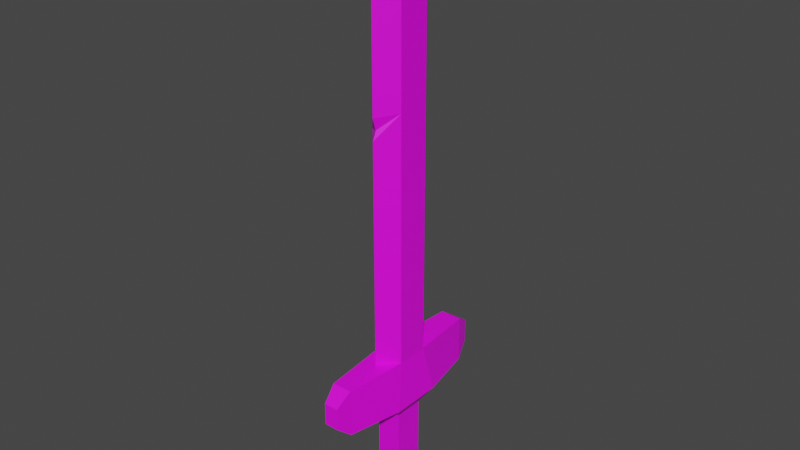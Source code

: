 # Source: WoodenSword.blend  (saved by Blender 2.81.16; exported with 4.5.12 LTS)
import bpy
from mathutils import Matrix  # noqa: F401  (used for matrix-valued properties, if any)

bpy.ops.wm.read_factory_settings(use_empty=True)
scene = bpy.context.scene
scene.name = 'Scene'

# ---- collections
col_collection = bpy.data.collections.new('Collection'); scene.collection.children.link(col_collection)

# ---- images (referenced by path relative to the original .blend; pixels are not part of the script)
import os
ASSET_DIR = os.environ.get("B2B_ASSET_DIR", "")  # directory of the original .blend (textures are referenced by path, not embedded)
HERE = os.path.dirname(os.path.abspath(__file__))  # packed textures are extracted next to this script under _unpacked/

def load_image(name, relpath, width, height, colorspace="sRGB"):
    """Load a texture the original file referenced (path relative to the .blend, or extracted next to this script)."""
    p = next((c for c in (os.path.join(HERE, relpath), os.path.join(ASSET_DIR, relpath)) if relpath and os.path.exists(c)), "")
    if p:
        img = bpy.data.images.load(p, check_existing=True)
        img.name = name
    else:  # same state as the original file: an image datablock whose file is absent (Cycles renders it pink)
        img = bpy.data.images.new(name, width, height)
        img.source = "FILE"
        img.filepath = "//" + (relpath or name)
    img.colorspace_settings.name = colorspace
    return img
img_colorpalette_png_001 = load_image('ColorPalette.png.001', 'ColorPalette.png', 1024, 1024, 'sRGB')

# ---- materials (node trees are filled in below, after node groups)
mat_material_003 = bpy.data.materials.new('Material.003')
mat_material_003.use_transparent_shadow = False

# ---- material node trees
mat_material_003.use_nodes = True; mat_material_003.node_tree.nodes.clear()
_N = mat_material_003.node_tree.nodes; _L = mat_material_003.node_tree.links
n0 = _N.new('ShaderNodeOutputMaterial'); n0.name = 'Material Output'; n0.location = (300, 300)
n1 = _N.new('ShaderNodeBsdfPrincipled'); n1.name = 'Principled BSDF'; n1.location = (10, 300)
n1.distribution = 'GGX'
n1.subsurface_method = 'BURLEY'
n1.inputs[3].default_value = 1.45
n1.inputs[27].default_value = (0.0, 0.0, 0.0, 1.0)
n1.inputs[28].default_value = 1.0
n2 = _N.new('ShaderNodeTexImage'); n2.name = 'Image Texture'; n2.location = (-354, 192)
n2.image = img_colorpalette_png_001
_L.new(n1.outputs[0], n0.inputs[0])
_L.new(n2.outputs[0], n1.inputs[0])
n0.is_active_output = True

# ---- world
world_world = bpy.data.worlds.new('World'); scene.world = world_world
world_world.use_nodes = True; world_world.node_tree.nodes.clear()
_N = world_world.node_tree.nodes; _L = world_world.node_tree.links
n0 = _N.new('ShaderNodeOutputWorld'); n0.name = 'World Output'; n0.location = (300, 300)
n1 = _N.new('ShaderNodeBackground'); n1.name = 'Background'; n1.location = (10, 300)
n1.inputs[0].default_value = (0.05088, 0.05088, 0.05088, 1.0)
_L.new(n1.outputs[0], n0.inputs[0])
n0.is_active_output = True
world_world.color = (0.05088, 0.05088, 0.05088)
world_world.use_sun_shadow = False
world_world.sun_shadow_jitter_overblur = 0.0

# ---- meshes
me_cube_001 = bpy.data.meshes.new('Cube.001')
me_cube_001.from_pydata([(-0.7354, -0.6237, -1.0), (-0.7354, -0.6237, 0.9137), (-0.7354, 0.6486, -1.0), (-0.7354, 0.6486, 0.9137), (0.7354, -0.6237, -1.0), (0.7354, -0.6237, 0.912), (0.7354, 0.6486, -1.0), (0.7354, 0.6486, 0.912), (-1.371e-08, 1.457, 0.8755), (-1.371e-08, 1.457, -1.0), (-1.371e-08, -1.313, -1.0), (-1.371e-08, -1.313, 0.8755), (-1.0, 1.0, -1.245), (-1.0, -1.0, -1.245), (1.0, 1.0, -1.245), (1.0, -1.0, -1.245), (0.4975, 3.163, -1.0), (-0.4975, 3.163, -1.0), (0.4975, 3.163, -1.245), (-0.4975, 3.163, -1.245), (-0.4595, -3.119, -1.0), (0.4595, -3.119, -1.0), (-0.4595, -3.119, -1.245), (0.4595, -3.119, -1.245), (-0.5653, 0.589, -1.319), (-0.5653, -0.589, -1.319), (0.5653, 0.589, -1.319), (0.5653, -0.589, -1.319), (0.253, 3.832, -1.06), (-0.253, 3.832, -1.06), (0.253, 3.832, -1.185), (-0.253, 3.832, -1.185), (-0.3291, -3.703, -1.066), (0.3291, -3.703, -1.066), (-0.3291, -3.703, -1.179), (0.3291, -3.703, -1.179), (3.547e-07, 0.6486, 1.156), (-1.047e-06, -0.6237, 1.156), (-0.5653, 0.589, -1.731), (-0.5653, -0.589, -1.731), (0.5653, 0.589, -1.731), (0.5653, -0.589, -1.731), (-0.4897, 0.4897, -1.806), (-0.4897, -0.4897, -1.806), (0.4897, 0.4897, -1.806), (0.4897, -0.4897, -1.806), (-0.7354, -0.6237, 0.1586), (-1.371e-08, -1.165, 0.1912), (-1.371e-08, -1.313, 0.251), (0.7354, -0.6237, 0.2669), (-1.371e-08, -1.313, 0.1461), (-1.371e-08, 1.457, -0.1044), (-1.371e-08, 1.282, -0.161), (-0.7354, 0.6486, -0.1359), (0.7354, 0.6486, -0.1639), (-1.371e-08, 1.457, -0.1995)], [], [(0, 46, 1, 3, 53, 2), (3, 36, 8), (6, 54, 7, 5, 49, 4), (1, 46, 48, 11), (15, 4, 21, 23), (7, 36, 37, 5), (2, 53, 55, 9), (7, 54, 51, 8), (6, 2, 9), (0, 4, 10), (5, 37, 11), (4, 49, 50, 10), (15, 13, 25, 27), (14, 12, 19, 18), (0, 2, 12, 13), (6, 4, 15, 14), (16, 18, 30, 28), (6, 14, 18, 16), (2, 6, 16, 17), (12, 2, 17, 19), (21, 20, 32, 33), (13, 15, 23, 22), (4, 0, 20, 21), (0, 13, 22, 20), (27, 25, 39, 41), (12, 14, 26, 24), (14, 15, 27, 26), (13, 12, 24, 25), (29, 28, 30, 31), (17, 16, 28, 29), (19, 17, 29, 31), (18, 19, 31, 30), (33, 32, 34, 35), (23, 21, 33, 35), (22, 23, 35, 34), (20, 22, 34, 32), (8, 36, 7), (37, 36, 3, 1), (11, 37, 1), (41, 39, 43, 45), (24, 26, 40, 38), (26, 27, 41, 40), (25, 24, 38, 39), (42, 44, 45, 43), (38, 40, 44, 42), (40, 41, 45, 44), (39, 38, 42, 43), (47, 49, 48), (48, 49, 5, 11), (48, 46, 47), (47, 46, 50), (50, 49, 47), (50, 46, 0, 10), (52, 53, 51), (51, 53, 3, 8), (51, 54, 52), (52, 54, 55), (55, 54, 6, 9), (55, 53, 52)])
_uv = me_cube_001.uv_layers.new(name='UVMap')
_uv.uv.foreach_set('vector', [0.8596, 0.5548, 0.8596, 0.5548, 0.8596, 0.5548, 0.8596, 0.5548, 0.8596, 0.5548, 0.8596, 0.5548, 0.8596, 0.5548, 0.8596, 0.5548, 0.8596, 0.5548, 0.8596, 0.5548, 0.8596, 0.5548, 0.8596, 0.5548, 0.8596, 0.5548, 0.8596, 0.5548, 0.8596, 0.5548, 0.8596, 0.5548, 0.8596, 0.5548, 0.8596, 0.5548, 0.8596, 0.5548, 0.8596, 0.5548, 0.8596, 0.5548, 0.8596, 0.5548, 0.8596, 0.5548, 0.8596, 0.5548, 0.8596, 0.5548, 0.8596, 0.5548, 0.8596, 0.5548, 0.8596, 0.5548, 0.8596, 0.5548, 0.8596, 0.5548, 0.8596, 0.5548, 0.8596, 0.5548, 0.8596, 0.5548, 0.8596, 0.5548, 0.8596, 0.5548, 0.8596, 0.5548, 0.8596, 0.5548, 0.8596, 0.5548, 0.8596, 0.5548, 0.8596, 0.5548, 0.8596, 0.5548, 0.8596, 0.5548, 0.8596, 0.5548, 0.8596, 0.5548, 0.8596, 0.5548, 0.8596, 0.5548, 0.8596, 0.5548, 0.8596, 0.5548, 0.8596, 0.5548, 0.8596, 0.5548, 0.8596, 0.5548, 0.8596, 0.5548, 0.8596, 0.5548, 0.8596, 0.5548, 0.8596, 0.5548, 0.8596, 0.5548, 0.8596, 0.5548, 0.8596, 0.5548, 0.8596, 0.5548, 0.8596, 0.5548, 0.8596, 0.5548, 0.8596, 0.5548, 0.8596, 0.5548, 0.8596, 0.5548, 0.8596, 0.5548, 0.8596, 0.5548, 0.8596, 0.5548, 0.8596, 0.5548, 0.8596, 0.5548, 0.8596, 0.5548, 0.8596, 0.5548, 0.8596, 0.5548, 0.8596, 0.5548, 0.8596, 0.5548, 0.8596, 0.5548, 0.8596, 0.5548, 0.8596, 0.5548, 0.8596, 0.5548, 0.8596, 0.5548, 0.8596, 0.5548, 0.8596, 0.5548, 0.8596, 0.5548, 0.8596, 0.5548, 0.8596, 0.5548, 0.8596, 0.5548, 0.8596, 0.5548, 0.8596, 0.5548, 0.8596, 0.5548, 0.8596, 0.5548, 0.8596, 0.5548, 0.8596, 0.5548, 0.8596, 0.5548, 0.8596, 0.5548, 0.8596, 0.5548, 0.8596, 0.5548, 0.8596, 0.5548, 0.8596, 0.5548, 0.8596, 0.5548, 0.8596, 0.5548, 0.8596, 0.5548, 0.8596, 0.5548, 0.8596, 0.5548, 0.8596, 0.5548, 0.8596, 0.5548, 0.8596, 0.5548, 0.8596, 0.5548, 0.8596, 0.5548, 0.8596, 0.5548, 0.8596, 0.5548, 0.8596, 0.5548, 0.8596, 0.5548, 0.8596, 0.5548, 0.8596, 0.5548, 0.8596, 0.5548, 0.8596, 0.5548, 0.8596, 0.5548, 0.8596, 0.5548, 0.8596, 0.5548, 0.8596, 0.5548, 0.8596, 0.5548, 0.8596, 0.5548, 0.8596, 0.5548, 0.8596, 0.5548, 0.8596, 0.5548, 0.8596, 0.5548, 0.8596, 0.5548, 0.8596, 0.5548, 0.8596, 0.5548, 0.8596, 0.5548, 0.8596, 0.5548, 0.8596, 0.5548, 0.8596, 0.5548, 0.8596, 0.5548, 0.8596, 0.5548, 0.8596, 0.5548, 0.8596, 0.5548, 0.8596, 0.5548, 0.8596, 0.5548, 0.8596, 0.5548, 0.8596, 0.5548, 0.8596, 0.5548, 0.8596, 0.5548, 0.8596, 0.5548, 0.8596, 0.5548, 0.8596, 0.5548, 0.8596, 0.5548, 0.8596, 0.5548, 0.8596, 0.5548, 0.8596, 0.5548, 0.8596, 0.5548, 0.8596, 0.5548, 0.8596, 0.5548, 0.8596, 0.5548, 0.8596, 0.5548, 0.8596, 0.5548, 0.8596, 0.5548, 0.8596, 0.5548, 0.8596, 0.5548, 0.8596, 0.5548, 0.8596, 0.5548, 0.8596, 0.5548, 0.8596, 0.5548, 0.8596, 0.5548, 0.8596, 0.5548, 0.8596, 0.5548, 0.8596, 0.5548, 0.8596, 0.5548, 0.8596, 0.5548, 0.8596, 0.5548, 0.8596, 0.5548, 0.8596, 0.5548, 0.8596, 0.5548, 0.8596, 0.5548, 0.8596, 0.5548, 0.8596, 0.5548, 0.8596, 0.5548, 0.8596, 0.5548, 0.8596, 0.5548, 0.8596, 0.5548, 0.8596, 0.5548, 0.8596, 0.5548, 0.8596, 0.5548, 0.8596, 0.5548, 0.8596, 0.5548, 0.8596, 0.5548, 0.8596, 0.5548, 0.8596, 0.5548, 0.8596, 0.5548, 0.8596, 0.5548, 0.8596, 0.5548, 0.8596, 0.5548, 0.8596, 0.5548, 0.8596, 0.5548, 0.8596, 0.5548, 0.8596, 0.5548, 0.8596, 0.5548, 0.8596, 0.5548, 0.8596, 0.5548, 0.8596, 0.5548, 0.8596, 0.5548, 0.8596, 0.5548, 0.8596, 0.5548, 0.8596, 0.5548, 0.8596, 0.5548, 0.8596, 0.5548, 0.8596, 0.5548, 0.8596, 0.5548, 0.8596, 0.5548, 0.8596, 0.5548, 0.8596, 0.5548, 0.8596, 0.5548, 0.8596, 0.5548, 0.8596, 0.5548, 0.8596, 0.5548, 0.8596, 0.5548, 0.8596, 0.5548, 0.8596, 0.5548, 0.8596, 0.5548, 0.8596, 0.5548, 0.8596, 0.5548, 0.8596, 0.5548, 0.8596, 0.5548, 0.8596, 0.5548, 0.8596, 0.5548, 0.8596, 0.5548, 0.8596, 0.5548])
me_cube_001.materials.append(mat_material_003)
me_cube_001.use_remesh_fix_poles = True
me_cube_001.use_remesh_preserve_attributes = False
me_cube_001.use_mirror_vertex_groups = False
me_cube_001.update()

# ---- objects
ob_cube = bpy.data.objects.new('Cube', me_cube_001)

# ---- transforms, parenting, visibility, modifiers, constraints
ob_cube.location = (-0.005237, 0.004089, 0.5383)
ob_cube.scale = (0.04337, 0.05105, 0.3898)
ob_cube.lineart.crease_threshold = 0.0

# ---- collection membership
col_collection.objects.link(ob_cube)

# ---- scene / render settings (as saved in the file)
scene.frame_start = 1; scene.frame_end = 250; scene.frame_set(1)
scene.render.engine = 'BLENDER_EEVEE_NEXT'
scene.cycles.use_denoising = False
scene.cycles.samples = 128
scene.cycles.sampling_pattern = 'TABULATED_SOBOL'
scene.cycles.use_adaptive_sampling = False
scene.cycles.use_light_tree = False
scene.view_settings.view_transform = 'Filmic'
bpy.context.view_layer.update()

# ---- added for rendering (the .blend has no active camera and no usable light): camera, sun
cam_auto = bpy.data.cameras.new('AutoCamera')
cam_auto.lens = 50.0
cam_auto.sensor_width = 36.0
cam_auto.clip_end = 1000.0
ob_auto_camera = bpy.data.objects.new('AutoCamera', cam_auto)
scene.collection.objects.link(ob_auto_camera)
ob_auto_camera.location = (1.12333, -1.3469, 1.3145)
ob_auto_camera.rotation_euler = (1.09748, -7.21219e-08, 0.694738)
scene.camera = ob_auto_camera
light_auto_sun = bpy.data.lights.new('AutoSun', 'SUN')
light_auto_sun.energy = 3.0
light_auto_sun.angle = 0.0523599
ob_auto_sun = bpy.data.objects.new('AutoSun', light_auto_sun)
scene.collection.objects.link(ob_auto_sun)
ob_auto_sun.rotation_euler = (0.872665, 0.174533, 0.523599)
bpy.context.view_layer.update()
